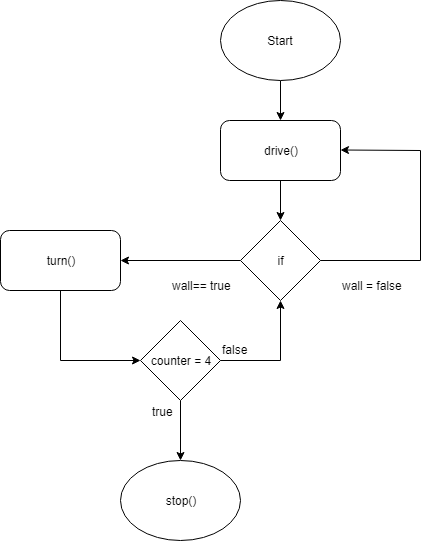

The diagram above was exported from draw.io. Its source (the exported page's mxGraphModel, read from the mxfile embedded in the PNG):
<mxGraphModel dx="1408" dy="748" grid="1" gridSize="10" guides="1" tooltips="1" connect="1" arrows="1" fold="1" page="1" pageScale="1" pageWidth="850" pageHeight="1100" math="0" shadow="0">
  <root>
    <mxCell id="0" />
    <mxCell id="1" parent="0" />
    <mxCell id="kEcLhkURPLvYFsyw0oPO-10" style="edgeStyle=orthogonalEdgeStyle;rounded=0;orthogonalLoop=1;jettySize=auto;html=1;entryX=0.5;entryY=0;entryDx=0;entryDy=0;" edge="1" parent="1" source="kEcLhkURPLvYFsyw0oPO-1" target="kEcLhkURPLvYFsyw0oPO-2">
      <mxGeometry relative="1" as="geometry" />
    </mxCell>
    <mxCell id="kEcLhkURPLvYFsyw0oPO-1" value="Start" style="ellipse;whiteSpace=wrap;html=1;" vertex="1" parent="1">
      <mxGeometry x="360" y="80" width="120" height="80" as="geometry" />
    </mxCell>
    <mxCell id="kEcLhkURPLvYFsyw0oPO-6" style="edgeStyle=orthogonalEdgeStyle;rounded=0;orthogonalLoop=1;jettySize=auto;html=1;" edge="1" parent="1" source="kEcLhkURPLvYFsyw0oPO-2" target="kEcLhkURPLvYFsyw0oPO-3">
      <mxGeometry relative="1" as="geometry" />
    </mxCell>
    <mxCell id="kEcLhkURPLvYFsyw0oPO-2" value="drive()" style="rounded=1;whiteSpace=wrap;html=1;" vertex="1" parent="1">
      <mxGeometry x="360" y="200" width="120" height="60" as="geometry" />
    </mxCell>
    <mxCell id="kEcLhkURPLvYFsyw0oPO-5" style="edgeStyle=orthogonalEdgeStyle;rounded=0;orthogonalLoop=1;jettySize=auto;html=1;entryX=1;entryY=0.5;entryDx=0;entryDy=0;" edge="1" parent="1" source="kEcLhkURPLvYFsyw0oPO-3" target="kEcLhkURPLvYFsyw0oPO-4">
      <mxGeometry relative="1" as="geometry" />
    </mxCell>
    <mxCell id="kEcLhkURPLvYFsyw0oPO-3" value="if" style="rhombus;whiteSpace=wrap;html=1;" vertex="1" parent="1">
      <mxGeometry x="380" y="300" width="80" height="80" as="geometry" />
    </mxCell>
    <mxCell id="kEcLhkURPLvYFsyw0oPO-4" value="turn()" style="rounded=1;whiteSpace=wrap;html=1;" vertex="1" parent="1">
      <mxGeometry x="140" y="310" width="120" height="60" as="geometry" />
    </mxCell>
    <mxCell id="kEcLhkURPLvYFsyw0oPO-9" value="" style="endArrow=classic;html=1;" edge="1" parent="1">
      <mxGeometry width="50" height="50" relative="1" as="geometry">
        <mxPoint x="560" y="230" as="sourcePoint" />
        <mxPoint x="480" y="229.5" as="targetPoint" />
      </mxGeometry>
    </mxCell>
    <mxCell id="kEcLhkURPLvYFsyw0oPO-11" value="" style="endArrow=none;html=1;" edge="1" parent="1">
      <mxGeometry width="50" height="50" relative="1" as="geometry">
        <mxPoint x="560" y="340" as="sourcePoint" />
        <mxPoint x="560" y="230" as="targetPoint" />
      </mxGeometry>
    </mxCell>
    <mxCell id="kEcLhkURPLvYFsyw0oPO-12" value="" style="endArrow=none;html=1;exitX=1;exitY=0.5;exitDx=0;exitDy=0;" edge="1" parent="1" source="kEcLhkURPLvYFsyw0oPO-3">
      <mxGeometry width="50" height="50" relative="1" as="geometry">
        <mxPoint x="140" y="450" as="sourcePoint" />
        <mxPoint x="560" y="340" as="targetPoint" />
      </mxGeometry>
    </mxCell>
    <mxCell id="kEcLhkURPLvYFsyw0oPO-16" value="wall== true" style="text;html=1;resizable=0;points=[];autosize=1;align=left;verticalAlign=top;spacingTop=-4;" vertex="1" parent="1">
      <mxGeometry x="310" y="356" width="70" height="20" as="geometry" />
    </mxCell>
    <mxCell id="kEcLhkURPLvYFsyw0oPO-17" value="wall = false" style="text;html=1;resizable=0;points=[];autosize=1;align=left;verticalAlign=top;spacingTop=-4;" vertex="1" parent="1">
      <mxGeometry x="480" y="356" width="80" height="20" as="geometry" />
    </mxCell>
    <mxCell id="kEcLhkURPLvYFsyw0oPO-18" value="stop()" style="ellipse;whiteSpace=wrap;html=1;" vertex="1" parent="1">
      <mxGeometry x="260" y="540" width="120" height="80" as="geometry" />
    </mxCell>
    <mxCell id="kEcLhkURPLvYFsyw0oPO-26" value="" style="endArrow=none;html=1;entryX=0.5;entryY=1;entryDx=0;entryDy=0;" edge="1" parent="1" target="kEcLhkURPLvYFsyw0oPO-4">
      <mxGeometry width="50" height="50" relative="1" as="geometry">
        <mxPoint x="200" y="440" as="sourcePoint" />
        <mxPoint x="190" y="640" as="targetPoint" />
      </mxGeometry>
    </mxCell>
    <mxCell id="kEcLhkURPLvYFsyw0oPO-28" value="" style="endArrow=classic;html=1;entryX=0.5;entryY=1;entryDx=0;entryDy=0;" edge="1" parent="1" target="kEcLhkURPLvYFsyw0oPO-3">
      <mxGeometry width="50" height="50" relative="1" as="geometry">
        <mxPoint x="420" y="440" as="sourcePoint" />
        <mxPoint x="190" y="640" as="targetPoint" />
      </mxGeometry>
    </mxCell>
    <mxCell id="kEcLhkURPLvYFsyw0oPO-30" style="edgeStyle=orthogonalEdgeStyle;rounded=0;orthogonalLoop=1;jettySize=auto;html=1;" edge="1" parent="1" source="kEcLhkURPLvYFsyw0oPO-29" target="kEcLhkURPLvYFsyw0oPO-18">
      <mxGeometry relative="1" as="geometry" />
    </mxCell>
    <mxCell id="kEcLhkURPLvYFsyw0oPO-29" value="counter = 4" style="rhombus;whiteSpace=wrap;html=1;" vertex="1" parent="1">
      <mxGeometry x="280" y="400" width="80" height="80" as="geometry" />
    </mxCell>
    <mxCell id="kEcLhkURPLvYFsyw0oPO-31" value="" style="endArrow=classic;html=1;entryX=0;entryY=0.5;entryDx=0;entryDy=0;" edge="1" parent="1" target="kEcLhkURPLvYFsyw0oPO-29">
      <mxGeometry width="50" height="50" relative="1" as="geometry">
        <mxPoint x="200" y="440" as="sourcePoint" />
        <mxPoint x="190" y="640" as="targetPoint" />
      </mxGeometry>
    </mxCell>
    <mxCell id="kEcLhkURPLvYFsyw0oPO-32" value="" style="endArrow=none;html=1;exitX=1;exitY=0.5;exitDx=0;exitDy=0;" edge="1" parent="1" source="kEcLhkURPLvYFsyw0oPO-29">
      <mxGeometry width="50" height="50" relative="1" as="geometry">
        <mxPoint x="140" y="690" as="sourcePoint" />
        <mxPoint x="420" y="440" as="targetPoint" />
      </mxGeometry>
    </mxCell>
    <mxCell id="kEcLhkURPLvYFsyw0oPO-33" value="false" style="text;html=1;resizable=0;points=[];autosize=1;align=left;verticalAlign=top;spacingTop=-4;" vertex="1" parent="1">
      <mxGeometry x="360" y="420" width="40" height="20" as="geometry" />
    </mxCell>
    <mxCell id="kEcLhkURPLvYFsyw0oPO-34" value="true" style="text;html=1;resizable=0;points=[];autosize=1;align=left;verticalAlign=top;spacingTop=-4;" vertex="1" parent="1">
      <mxGeometry x="290" y="482" width="40" height="20" as="geometry" />
    </mxCell>
  </root>
</mxGraphModel>